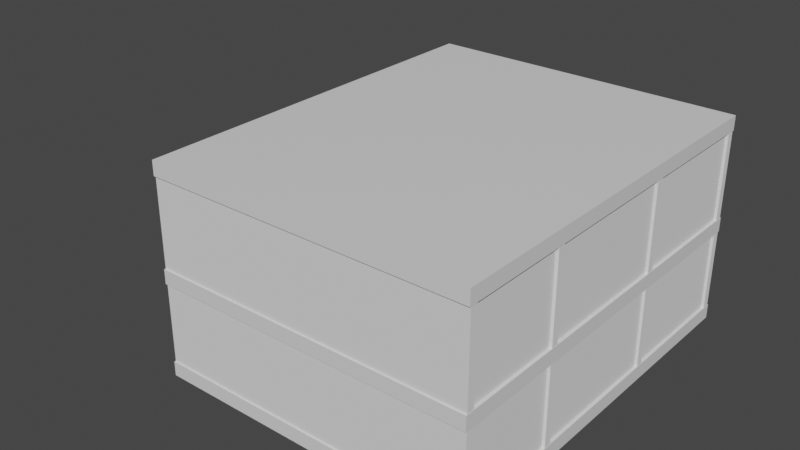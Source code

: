 # Source: TATICAL_HOUSE.blend  (saved by Blender 3.2.14; exported with 4.5.12 LTS)
import bpy
from mathutils import Matrix  # noqa: F401  (used for matrix-valued properties, if any)

bpy.ops.wm.read_factory_settings(use_empty=True)
scene = bpy.context.scene
scene.name = 'Scene'

# ---- collections
col_collection = bpy.data.collections.new('Collection'); scene.collection.children.link(col_collection)

# ---- materials (node trees are filled in below, after node groups)
mat_material = bpy.data.materials.new('Material')
mat_material.alpha_threshold = 0.0
mat_material.use_transparent_shadow = False
mat_material.line_color = (0.0, 0.0, 0.0, 1.0)

# ---- material node trees
mat_material.use_nodes = True; mat_material.node_tree.nodes.clear()
_N = mat_material.node_tree.nodes; _L = mat_material.node_tree.links
n0 = _N.new('ShaderNodeOutputMaterial'); n0.name = 'Material Output'; n0.location = (300, 300)
n1 = _N.new('ShaderNodeBsdfPrincipled'); n1.name = 'Principled BSDF'; n1.location = (10, 300)
n1.distribution = 'GGX'
n1.subsurface_method = 'RANDOM_WALK_SKIN'
n1.inputs[2].default_value = 0.4
n1.inputs[3].default_value = 1.45
n1.inputs[27].default_value = (0.0, 0.0, 0.0, 1.0)
n1.inputs[28].default_value = 1.0
_L.new(n1.outputs[0], n0.inputs[0])
n0.is_active_output = True

# ---- world
world_world = bpy.data.worlds.new('World'); scene.world = world_world
world_world.use_nodes = True; world_world.node_tree.nodes.clear()
_N = world_world.node_tree.nodes; _L = world_world.node_tree.links
n0 = _N.new('ShaderNodeOutputWorld'); n0.name = 'World Output'; n0.location = (300, 300)
n1 = _N.new('ShaderNodeBackground'); n1.name = 'Background'; n1.location = (10, 300)
n1.inputs[0].default_value = (0.05088, 0.05088, 0.05088, 1.0)
_L.new(n1.outputs[0], n0.inputs[0])
n0.is_active_output = True
world_world.color = (0.05088, 0.05088, 0.05088)
world_world.use_sun_shadow = False
world_world.sun_shadow_jitter_overblur = 0.0

# ---- meshes
me_cube = bpy.data.meshes.new('Cube')
me_cube.from_pydata([(22.1, 27.2, 1.0), (22.1, 27.2, -1.0), (22.1, -27.2, 1.0), (22.1, -27.2, -1.0), (-22.1, 27.2, 1.0), (-22.1, 27.2, -1.0), (-22.1, -27.2, 1.0), (-22.1, -27.2, -1.0), (0.0, 27.2, -1.0), (0.0, -27.2, 1.0), (0.0, -27.2, -1.0), (0.0, 27.2, 1.0), (-22.1, 0.0, -1.0), (22.1, 0.0, 1.0), (-22.1, 0.0, 1.0), (22.1, 0.0, -1.0), (0.0, 0.0, -1.0), (0.0, 0.0, 1.0)], [], [(17, 14, 6, 9), (10, 9, 6, 7), (12, 14, 4, 5), (16, 15, 3, 10), (15, 13, 2, 3), (8, 11, 0, 1), (5, 4, 11, 8), (12, 16, 10, 7), (3, 2, 9, 10), (13, 17, 9, 2), (0, 11, 17, 13), (5, 8, 16, 12), (1, 0, 13, 15), (8, 1, 15, 16), (7, 6, 14, 12), (11, 4, 14, 17)])
_uv = me_cube.uv_layers.new(name='UVMap')
_uv.uv.foreach_set('vector', [0.75, 0.625, 0.875, 0.625, 0.875, 0.75, 0.75, 0.75, 0.375, 0.875, 0.625, 0.875, 0.625, 1.0, 0.375, 1.0, 0.375, 0.125, 0.625, 0.125, 0.625, 0.25, 0.375, 0.25, 0.25, 0.625, 0.375, 0.625, 0.375, 0.75, 0.25, 0.75, 0.375, 0.625, 0.625, 0.625, 0.625, 0.75, 0.375, 0.75, 0.375, 0.375, 0.625, 0.375, 0.625, 0.5, 0.375, 0.5, 0.375, 0.25, 0.625, 0.25, 0.625, 0.375, 0.375, 0.375, 0.125, 0.625, 0.25, 0.625, 0.25, 0.75, 0.125, 0.75, 0.375, 0.75, 0.625, 0.75, 0.625, 0.875, 0.375, 0.875, 0.625, 0.625, 0.75, 0.625, 0.75, 0.75, 0.625, 0.75, 0.625, 0.5, 0.75, 0.5, 0.75, 0.625, 0.625, 0.625, 0.125, 0.5, 0.25, 0.5, 0.25, 0.625, 0.125, 0.625, 0.375, 0.5, 0.625, 0.5, 0.625, 0.625, 0.375, 0.625, 0.25, 0.5, 0.375, 0.5, 0.375, 0.625, 0.25, 0.625, 0.375, 0.0, 0.625, 0.0, 0.625, 0.125, 0.375, 0.125, 0.75, 0.5, 0.875, 0.5, 0.875, 0.625, 0.75, 0.625])
me_cube.materials.append(mat_material)
me_cube.use_mirror_vertex_groups = False
me_cube.update()
me_cube_009 = bpy.data.meshes.new('Cube.009')
me_cube_009.from_pydata([(-0.6, 14.97, -8.904), (-0.3369, 14.97, 10.18), (-0.6, 20.52, -8.904), (-0.3369, 20.52, 10.18), (0.6, 14.97, -8.904), (0.8631, 14.97, 10.18), (0.6, 20.52, -8.904), (0.8631, 20.52, 10.18)], [], [(0, 1, 3, 2), (2, 3, 7, 6), (6, 7, 5, 4), (4, 5, 1, 0), (2, 6, 4, 0), (7, 3, 1, 5)])
_uv = me_cube_009.uv_layers.new(name='UVMap')
_uv.uv.foreach_set('vector', [0.375, 0.0, 0.625, 0.0, 0.625, 0.25, 0.375, 0.25, 0.375, 0.25, 0.625, 0.25, 0.625, 0.5, 0.375, 0.5, 0.375, 0.5, 0.625, 0.5, 0.625, 0.75, 0.375, 0.75, 0.375, 0.75, 0.625, 0.75, 0.625, 1.0, 0.375, 1.0, 0.125, 0.5, 0.375, 0.5, 0.375, 0.75, 0.125, 0.75, 0.625, 0.5, 0.875, 0.5, 0.875, 0.75, 0.625, 0.75])
me_cube_009.update()
me_cube_020 = bpy.data.meshes.new('Cube.020')
me_cube_020.from_pydata([(-26.5, -0.5, -5.079), (-26.5, -0.5, 7.821), (-26.5, 0.5, -5.079), (-26.5, 0.5, 7.821), (26.5, -0.5, -5.079), (26.5, -0.5, 7.821), (26.5, 0.5, -5.079), (26.5, 0.5, 7.821), (-20.16, 0.5, 4.896), (-15.29, 0.5, 4.896), (-20.16, 0.5, -4.991), (-15.29, 0.5, -4.991), (-20.16, -0.5, -4.991), (-20.16, -0.5, 4.896), (-15.29, -0.5, 4.896), (-15.29, -0.5, -4.991), (27.1, -0.775, -5.079), (27.1, -0.775, 7.821), (26.1, -0.775, -5.079), (26.1, -0.775, 7.821), (27.1, 43.37, -5.079), (27.1, 43.37, 7.821), (26.1, 43.37, -5.079), (26.1, 43.37, 7.821), (-25.86, -0.775, -5.079), (-25.86, -0.775, 7.821), (-26.86, -0.775, -5.079), (-26.86, -0.775, 7.821), (-25.86, 43.37, -5.079), (-25.86, 43.37, 7.821), (-26.86, 43.37, -5.079), (-26.86, 43.37, 7.821), (-26.5, 42.03, -5.079), (-26.5, 42.03, 7.821), (-26.5, 43.03, -5.079), (-26.5, 43.03, 7.821), (26.5, 42.03, -5.079), (26.5, 42.03, 7.821), (26.5, 43.03, -5.079), (26.5, 43.03, 7.821), (-7.965, -0.775, -5.079), (-7.965, -0.775, 7.821), (-8.965, -0.775, -5.079), (-8.965, -0.775, 7.821), (-7.965, 43.37, -5.079), (-7.965, 43.37, 7.821), (-8.965, 43.37, -5.079), (-8.965, 43.37, 7.821), (-8.965, 24.64, 4.896), (-8.965, 19.77, 4.896), (-8.965, 19.77, -4.991), (-8.965, 24.64, -4.991), (-7.965, 19.77, 4.896), (-7.965, 24.64, 4.896), (-7.965, 19.77, -4.991), (-7.965, 24.64, -4.991), (12.41, -0.775, -5.079), (12.41, -0.775, 7.821), (11.41, -0.775, -5.079), (11.41, -0.775, 7.821), (12.41, 43.37, -5.079), (12.41, 43.37, 7.821), (11.41, 43.37, -5.079), (11.41, 43.37, 7.821), (11.41, 7.476, 4.896), (11.41, 2.609, 4.896), (11.41, 2.609, -4.991), (11.41, 7.476, -4.991), (12.41, 2.609, -4.991), (12.41, 2.609, 4.896), (12.41, 7.476, 4.896), (12.41, 7.476, -4.991), (11.41, 32.71, 4.896), (11.41, 37.58, 4.896), (11.41, 32.71, -4.991), (11.41, 37.58, -4.991), (12.41, 32.71, 4.896), (12.41, 37.58, 4.896), (12.41, 32.71, -4.991), (12.41, 37.58, -4.991), (-26.5, 27.58, -5.079), (-26.5, 27.58, 7.821), (-26.5, 28.58, -5.079), (-26.5, 28.58, 7.821), (26.5, 27.58, -5.079), (26.5, 27.58, 7.821), (26.5, 28.58, -5.079), (26.5, 28.58, 7.821), (-25.15, 28.58, 4.896), (-20.28, 28.58, 4.896), (-25.15, 28.58, -4.991), (-20.28, 28.58, -4.991), (-25.15, 27.58, -4.991), (-25.15, 27.58, 4.896), (-20.28, 27.58, 4.896), (-20.28, 27.58, -4.991), (19.52, 28.58, -4.991), (24.39, 28.58, -4.991), (19.52, 28.58, 4.896), (24.39, 28.58, 4.896), (19.52, 27.58, 4.896), (24.39, 27.58, 4.896), (19.52, 27.58, -4.991), (24.39, 27.58, -4.991)], [], [(0, 1, 3, 2), (3, 7, 6, 2, 10, 11, 9, 8), (2, 3, 8, 10), (6, 7, 5, 4), (1, 0, 12, 13), (12, 0, 4, 5, 1, 13, 14, 15), (2, 6, 4, 0), (7, 3, 1, 5), (10, 8, 13, 12), (14, 9, 11, 15), (15, 11, 10, 12), (8, 9, 14, 13), (16, 17, 19, 18), (18, 19, 23, 22), (22, 23, 21, 20), (20, 21, 17, 16), (18, 22, 20, 16), (23, 19, 17, 21), (24, 25, 27, 26), (26, 27, 31, 30), (30, 31, 29, 28), (28, 29, 25, 24), (26, 30, 28, 24), (31, 27, 25, 29), (32, 33, 35, 34), (34, 35, 39, 38), (38, 39, 37, 36), (36, 37, 33, 32), (34, 38, 36, 32), (39, 35, 33, 37), (40, 41, 43, 42), (48, 47, 46, 51), (46, 42, 43, 47, 48, 49, 50, 51), (46, 47, 45, 44), (53, 45, 41, 40, 44, 55, 54, 52), (55, 44, 45, 53), (42, 46, 44, 40), (47, 43, 41, 45), (53, 48, 51, 55), (50, 49, 52, 54), (55, 51, 50, 54), (49, 48, 53, 52), (56, 57, 59, 58), (64, 65, 59, 63, 73, 72, 74, 75, 62, 58, 66, 67), (73, 63, 62, 75), (58, 59, 65, 66), (62, 63, 61, 60), (57, 56, 68, 69), (71, 68, 56, 60, 79, 78, 76, 77, 61, 57, 69, 70), (79, 60, 61, 77), (58, 62, 60, 56), (63, 59, 57, 61), (70, 64, 67, 71), (68, 66, 65, 69), (71, 67, 66, 68), (65, 64, 70, 69), (77, 73, 75, 79), (74, 72, 76, 78), (79, 75, 74, 78), (72, 73, 77, 76), (80, 81, 83, 82), (97, 86, 82, 90, 91, 89, 88, 83, 87, 99, 98, 96), (99, 87, 86, 97), (82, 83, 88, 90), (86, 87, 85, 84), (81, 80, 92, 93), (95, 92, 80, 84, 103, 102, 100, 101, 85, 81, 93, 94), (84, 85, 101, 103), (82, 86, 84, 80), (87, 83, 81, 85), (92, 90, 88, 93), (94, 89, 91, 95), (95, 91, 90, 92), (88, 89, 94, 93), (102, 96, 98, 100), (101, 99, 97, 103), (103, 97, 96, 102), (98, 99, 101, 100)])
_uv = me_cube_020.uv_layers.new(name='UVMap')
_uv.uv.foreach_set('vector', [0.375, 0.0, 0.625, 0.0, 0.625, 0.25, 0.375, 0.25, 0.625, 0.25, 0.625, 0.5, 0.375, 0.5, 0.375, 0.25, 0.3767, 0.2799, 0.3767, 0.3029, 0.5683, 0.3029, 0.5683, 0.2799, 0.375, 0.25, 0.625, 0.25, 0.5683, 0.2799, 0.3767, 0.2799, 0.375, 0.5, 0.625, 0.5, 0.625, 0.75, 0.375, 0.75, 0.625, 1.0, 0.375, 1.0, 0.3767, 0.9701, 0.5683, 0.9701, 0.3767, 0.9701, 0.375, 1.0, 0.375, 0.75, 0.625, 0.75, 0.625, 1.0, 0.5683, 0.9701, 0.5683, 0.9471, 0.3767, 0.9471, 0.125, 0.5, 0.375, 0.5, 0.375, 0.75, 0.125, 0.75, 0.625, 0.5, 0.875, 0.5, 0.875, 0.75, 0.625, 0.75, 0.375, 0.1616, 0.625, 0.1616, 0.625, 0.03658, 0.375, 0.03658, 0.625, 0.7134, 0.625, 0.5884, 0.375, 0.5884, 0.375, 0.7134, 0.375, 0.7134, 0.375, 0.5884, 0.125, 0.5884, 0.125, 0.7134, 0.875, 0.5884, 0.625, 0.5884, 0.625, 0.7134, 0.875, 0.7134, 0.375, 0.0, 0.625, 0.0, 0.625, 0.25, 0.375, 0.25, 0.375, 0.25, 0.625, 0.25, 0.625, 0.5, 0.375, 0.5, 0.375, 0.5, 0.625, 0.5, 0.625, 0.75, 0.375, 0.75, 0.375, 0.75, 0.625, 0.75, 0.625, 1.0, 0.375, 1.0, 0.125, 0.5, 0.375, 0.5, 0.375, 0.75, 0.125, 0.75, 0.625, 0.5, 0.875, 0.5, 0.875, 0.75, 0.625, 0.75, 0.375, 0.0, 0.625, 0.0, 0.625, 0.25, 0.375, 0.25, 0.375, 0.25, 0.625, 0.25, 0.625, 0.5, 0.375, 0.5, 0.375, 0.5, 0.625, 0.5, 0.625, 0.75, 0.375, 0.75, 0.375, 0.75, 0.625, 0.75, 0.625, 1.0, 0.375, 1.0, 0.125, 0.5, 0.375, 0.5, 0.375, 0.75, 0.125, 0.75, 0.625, 0.5, 0.875, 0.5, 0.875, 0.75, 0.625, 0.75, 0.375, 0.0, 0.625, 0.0, 0.625, 0.25, 0.375, 0.25, 0.375, 0.25, 0.625, 0.25, 0.625, 0.5, 0.375, 0.5, 0.375, 0.5, 0.625, 0.5, 0.625, 0.75, 0.375, 0.75, 0.375, 0.75, 0.625, 0.75, 0.625, 1.0, 0.375, 1.0, 0.125, 0.5, 0.375, 0.5, 0.375, 0.75, 0.125, 0.75, 0.625, 0.5, 0.875, 0.5, 0.875, 0.75, 0.625, 0.75, 0.375, 0.0, 0.625, 0.0, 0.625, 0.25, 0.375, 0.25, 0.5683, 0.3939, 0.625, 0.5, 0.375, 0.5, 0.3767, 0.3939, 0.375, 0.5, 0.375, 0.25, 0.625, 0.25, 0.625, 0.5, 0.5683, 0.3939, 0.5683, 0.3664, 0.3767, 0.3664, 0.3767, 0.3939, 0.375, 0.5, 0.625, 0.5, 0.625, 0.75, 0.375, 0.75, 0.5683, 0.8561, 0.625, 0.75, 0.625, 1.0, 0.375, 1.0, 0.375, 0.75, 0.3767, 0.8561, 0.3767, 0.8836, 0.5683, 0.8836, 0.3767, 0.8561, 0.375, 0.75, 0.625, 0.75, 0.5683, 0.8561, 0.125, 0.5, 0.375, 0.5, 0.375, 0.75, 0.125, 0.75, 0.625, 0.5, 0.875, 0.5, 0.875, 0.75, 0.625, 0.75, 0.625, 0.1887, 0.625, 0.06367, 0.375, 0.06367, 0.375, 0.1887, 0.375, 0.6863, 0.625, 0.6863, 0.625, 0.5613, 0.375, 0.5613, 0.125, 0.5613, 0.125, 0.6863, 0.375, 0.6863, 0.375, 0.5613, 0.625, 0.6863, 0.875, 0.6863, 0.875, 0.5613, 0.625, 0.5613, 0.375, 0.0, 0.625, 0.0, 0.625, 0.25, 0.375, 0.25, 0.5683, 0.2967, 0.5683, 0.2692, 0.625, 0.25, 0.625, 0.5, 0.5683, 0.4672, 0.5683, 0.4396, 0.3767, 0.4396, 0.3767, 0.4672, 0.375, 0.5, 0.375, 0.25, 0.3767, 0.2692, 0.3767, 0.2967, 0.5683, 0.4672, 0.625, 0.5, 0.375, 0.5, 0.3767, 0.4672, 0.375, 0.25, 0.625, 0.25, 0.5683, 0.2692, 0.3767, 0.2692, 0.375, 0.5, 0.625, 0.5, 0.625, 0.75, 0.375, 0.75, 0.625, 1.0, 0.375, 1.0, 0.3767, 0.9808, 0.5683, 0.9808, 0.3767, 0.9533, 0.3767, 0.9808, 0.375, 1.0, 0.375, 0.75, 0.3767, 0.7828, 0.3767, 0.8104, 0.5683, 0.8104, 0.5683, 0.7828, 0.625, 0.75, 0.625, 1.0, 0.5683, 0.9808, 0.5683, 0.9533, 0.3767, 0.7828, 0.375, 0.75, 0.625, 0.75, 0.5683, 0.7828, 0.125, 0.5, 0.375, 0.5, 0.375, 0.75, 0.125, 0.75, 0.625, 0.5, 0.875, 0.5, 0.875, 0.75, 0.625, 0.75, 0.625, 0.182, 0.625, 0.05703, 0.375, 0.05703, 0.375, 0.182, 0.375, 0.568, 0.375, 0.693, 0.625, 0.693, 0.625, 0.568, 0.125, 0.568, 0.125, 0.693, 0.375, 0.693, 0.375, 0.568, 0.625, 0.693, 0.875, 0.693, 0.875, 0.568, 0.625, 0.568, 0.625, 0.182, 0.625, 0.05703, 0.375, 0.05703, 0.375, 0.182, 0.375, 0.693, 0.625, 0.693, 0.625, 0.568, 0.375, 0.568, 0.125, 0.568, 0.125, 0.693, 0.375, 0.693, 0.375, 0.568, 0.625, 0.693, 0.875, 0.693, 0.875, 0.568, 0.625, 0.568, 0.375, 0.0, 0.625, 0.0, 0.625, 0.25, 0.375, 0.25, 0.3767, 0.4901, 0.375, 0.5, 0.375, 0.25, 0.3767, 0.2564, 0.3767, 0.2793, 0.5683, 0.2793, 0.5683, 0.2564, 0.625, 0.25, 0.625, 0.5, 0.5683, 0.4901, 0.5683, 0.4671, 0.3767, 0.4671, 0.5683, 0.4901, 0.625, 0.5, 0.375, 0.5, 0.3767, 0.4901, 0.375, 0.25, 0.625, 0.25, 0.5683, 0.2564, 0.3767, 0.2564, 0.375, 0.5, 0.625, 0.5, 0.625, 0.75, 0.375, 0.75, 0.625, 1.0, 0.375, 1.0, 0.3767, 0.9936, 0.5683, 0.9936, 0.3767, 0.9707, 0.3767, 0.9936, 0.375, 1.0, 0.375, 0.75, 0.3767, 0.7599, 0.3767, 0.7829, 0.5683, 0.7829, 0.5683, 0.7599, 0.625, 0.75, 0.625, 1.0, 0.5683, 0.9936, 0.5683, 0.9707, 0.375, 0.75, 0.625, 0.75, 0.5683, 0.7599, 0.3767, 0.7599, 0.125, 0.5, 0.375, 0.5, 0.375, 0.75, 0.125, 0.75, 0.625, 0.5, 0.875, 0.5, 0.875, 0.75, 0.625, 0.75, 0.375, 0.06703, 0.375, 0.192, 0.625, 0.192, 0.625, 0.06703, 0.625, 0.683, 0.625, 0.558, 0.375, 0.558, 0.375, 0.683, 0.375, 0.683, 0.375, 0.558, 0.125, 0.558, 0.125, 0.683, 0.875, 0.558, 0.625, 0.558, 0.625, 0.683, 0.875, 0.683, 0.375, 0.06703, 0.375, 0.192, 0.625, 0.192, 0.625, 0.06703, 0.625, 0.683, 0.625, 0.558, 0.375, 0.558, 0.375, 0.683, 0.375, 0.683, 0.375, 0.558, 0.125, 0.558, 0.125, 0.683, 0.875, 0.558, 0.625, 0.558, 0.625, 0.683, 0.875, 0.683])
me_cube_020.update()
me_cube_024 = bpy.data.meshes.new('Cube.024')
me_cube_024.from_pydata([(-2.434, -1.0, 1.009), (-2.434, -1.0, 10.9), (-2.434, 1.0, 1.009), (-2.434, 1.0, 10.9), (2.434, -1.0, 1.009), (2.434, -1.0, 10.9), (2.434, 1.0, 1.009), (2.434, 1.0, 10.9)], [], [(0, 1, 3, 2), (2, 3, 7, 6), (6, 7, 5, 4), (4, 5, 1, 0), (2, 6, 4, 0), (7, 3, 1, 5)])
_uv = me_cube_024.uv_layers.new(name='UVMap')
_uv.uv.foreach_set('vector', [0.375, 0.0, 0.625, 0.0, 0.625, 0.25, 0.375, 0.25, 0.375, 0.25, 0.625, 0.25, 0.625, 0.5, 0.375, 0.5, 0.375, 0.5, 0.625, 0.5, 0.625, 0.75, 0.375, 0.75, 0.375, 0.75, 0.625, 0.75, 0.625, 1.0, 0.375, 1.0, 0.125, 0.5, 0.375, 0.5, 0.375, 0.75, 0.125, 0.75, 0.625, 0.5, 0.875, 0.5, 0.875, 0.75, 0.625, 0.75])
me_cube_024.update()
me_cube_025 = bpy.data.meshes.new('Cube.025')
me_cube_025.from_pydata([(22.1, 27.2, 1.0), (22.1, 27.2, -1.0), (22.1, -27.2, 1.0), (22.1, -27.2, -1.0), (-22.1, 27.2, 1.0), (-22.1, 27.2, -1.0), (-22.1, -27.2, 1.0), (-22.1, -27.2, -1.0), (0.0, 27.2, -1.0), (0.0, -27.2, 1.0), (0.0, -27.2, -1.0), (0.0, 27.2, 1.0), (-22.1, 0.0, -1.0), (22.1, 0.0, 1.0), (-22.1, 0.0, 1.0), (22.1, 0.0, -1.0), (0.0, 0.0, -1.0), (0.0, 0.0, 1.0), (14.97, 25.99, 1.0), (20.52, 25.99, 1.0), (14.97, 8.184, 1.0), (20.52, 8.184, 1.0), (14.97, 25.99, -1.0), (20.52, 8.184, -1.0), (20.52, 25.99, -1.0), (14.97, 8.184, -1.0)], [], [(17, 14, 6, 9), (10, 9, 6, 7), (12, 14, 4, 5), (16, 15, 3, 10), (15, 13, 2, 3), (8, 11, 0, 1), (5, 4, 11, 8), (12, 16, 10, 7), (3, 2, 9, 10), (13, 17, 9, 2), (19, 0, 11, 17, 13, 21, 20, 18), (13, 0, 19, 21), (5, 8, 16, 12), (1, 0, 13, 15), (23, 15, 16, 8, 1, 24, 22, 25), (1, 15, 23, 24), (7, 6, 14, 12), (11, 4, 14, 17), (21, 19, 24, 23), (22, 18, 20, 25), (24, 19, 18, 22), (20, 21, 23, 25)])
_uv = me_cube_025.uv_layers.new(name='UVMap')
_uv.uv.foreach_set('vector', [0.75, 0.625, 0.875, 0.625, 0.875, 0.75, 0.75, 0.75, 0.375, 0.875, 0.625, 0.875, 0.625, 1.0, 0.375, 1.0, 0.375, 0.125, 0.625, 0.125, 0.625, 0.25, 0.375, 0.25, 0.25, 0.625, 0.375, 0.625, 0.375, 0.75, 0.25, 0.75, 0.375, 0.625, 0.625, 0.625, 0.625, 0.75, 0.375, 0.75, 0.375, 0.375, 0.625, 0.375, 0.625, 0.5, 0.375, 0.5, 0.375, 0.25, 0.625, 0.25, 0.625, 0.375, 0.375, 0.375, 0.125, 0.625, 0.25, 0.625, 0.25, 0.75, 0.125, 0.75, 0.375, 0.75, 0.625, 0.75, 0.625, 0.875, 0.375, 0.875, 0.625, 0.625, 0.75, 0.625, 0.75, 0.75, 0.625, 0.75, 0.6339, 0.5055, 0.625, 0.5, 0.75, 0.5, 0.75, 0.625, 0.625, 0.625, 0.6339, 0.5874, 0.6653, 0.5874, 0.6653, 0.5055, 0.625, 0.625, 0.625, 0.5, 0.6339, 0.5055, 0.6339, 0.5874, 0.125, 0.5, 0.25, 0.5, 0.25, 0.625, 0.125, 0.625, 0.375, 0.5, 0.625, 0.5, 0.625, 0.625, 0.375, 0.625, 0.3661, 0.5874, 0.375, 0.625, 0.25, 0.625, 0.25, 0.5, 0.375, 0.5, 0.3661, 0.5055, 0.3347, 0.5055, 0.3347, 0.5874, 0.375, 0.5, 0.375, 0.625, 0.3661, 0.5874, 0.3661, 0.5055, 0.375, 0.0, 0.625, 0.0, 0.625, 0.125, 0.375, 0.125, 0.75, 0.5, 0.875, 0.5, 0.875, 0.625, 0.75, 0.625, 0.375, 0.2731, 0.375, 0.2731, 0.375, 0.4799, 0.375, 0.4799, 0.375, 0.7701, 0.375, 0.9769, 0.375, 0.9769, 0.375, 0.7701, 0.125, 0.5, 0.125, 0.5, 0.125, 0.75, 0.125, 0.75, 0.625, 0.75, 0.625, 0.5, 0.625, 0.5, 0.625, 0.75])
me_cube_025.materials.append(mat_material)
me_cube_025.use_mirror_vertex_groups = False
me_cube_025.update()
me_cube_027 = bpy.data.meshes.new('Cube.027')
me_cube_027.from_pydata([(-26.5, -0.5, -5.079), (-26.5, -0.5, 7.821), (-26.5, 0.5, -5.079), (-26.5, 0.5, 7.821), (26.5, -0.5, -5.079), (26.5, -0.5, 7.821), (26.5, 0.5, -5.079), (26.5, 0.5, 7.821), (-20.16, 0.5, 4.896), (-15.29, 0.5, 4.896), (-20.16, 0.5, -4.991), (-15.29, 0.5, -4.991), (-20.16, -0.5, -4.991), (-20.16, -0.5, 4.896), (-15.29, -0.5, 4.896), (-15.29, -0.5, -4.991), (27.1, -0.775, -5.079), (27.1, -0.775, 7.821), (26.1, -0.775, -5.079), (26.1, -0.775, 7.821), (27.1, 43.37, -5.079), (27.1, 43.37, 7.821), (26.1, 43.37, -5.079), (26.1, 43.37, 7.821), (-25.86, -0.775, -5.079), (-25.86, -0.775, 7.821), (-26.86, -0.775, -5.079), (-26.86, -0.775, 7.821), (-25.86, 43.37, -5.079), (-25.86, 43.37, 7.821), (-26.86, 43.37, -5.079), (-26.86, 43.37, 7.821), (-26.5, 42.03, -5.079), (-26.5, 42.03, 7.821), (-26.5, 43.03, -5.079), (-26.5, 43.03, 7.821), (26.5, 42.03, -5.079), (26.5, 42.03, 7.821), (26.5, 43.03, -5.079), (26.5, 43.03, 7.821), (-7.965, -0.775, -5.079), (-7.965, -0.775, 7.821), (-8.965, -0.775, -5.079), (-8.965, -0.775, 7.821), (-7.965, 43.37, -5.079), (-7.965, 43.37, 7.821), (-8.965, 43.37, -5.079), (-8.965, 43.37, 7.821), (-8.965, 24.64, 4.896), (-8.965, 19.77, 4.896), (-8.965, 19.77, -4.991), (-8.965, 24.64, -4.991), (-7.965, 19.77, 4.896), (-7.965, 24.64, 4.896), (-7.965, 19.77, -4.991), (-7.965, 24.64, -4.991), (12.41, -0.775, -5.079), (12.41, -0.775, 7.821), (11.41, -0.775, -5.079), (11.41, -0.775, 7.821), (12.41, 43.37, -5.079), (12.41, 43.37, 7.821), (11.41, 43.37, -5.079), (11.41, 43.37, 7.821), (11.41, 7.476, 4.896), (11.41, 2.609, 4.896), (11.41, 2.609, -4.991), (11.41, 7.476, -4.991), (12.41, 2.609, -4.991), (12.41, 2.609, 4.896), (12.41, 7.476, 4.896), (12.41, 7.476, -4.991), (11.41, 32.71, 4.896), (11.41, 37.58, 4.896), (11.41, 32.71, -4.991), (11.41, 37.58, -4.991), (12.41, 32.71, 4.896), (12.41, 37.58, 4.896), (12.41, 32.71, -4.991), (12.41, 37.58, -4.991), (-26.5, 27.58, -5.079), (-26.5, 27.58, 7.821), (-26.5, 28.58, -5.079), (-26.5, 28.58, 7.821), (26.5, 27.58, -5.079), (26.5, 27.58, 7.821), (26.5, 28.58, -5.079), (26.5, 28.58, 7.821), (-25.15, 28.58, 4.896), (-20.28, 28.58, 4.896), (-25.15, 28.58, -4.991), (-20.28, 28.58, -4.991), (-25.15, 27.58, -4.991), (-25.15, 27.58, 4.896), (-20.28, 27.58, 4.896), (-20.28, 27.58, -4.991), (19.52, 28.58, -4.991), (24.39, 28.58, -4.991), (19.52, 28.58, 4.896), (24.39, 28.58, 4.896), (19.52, 27.58, 4.896), (24.39, 27.58, 4.896), (19.52, 27.58, -4.991), (24.39, 27.58, -4.991)], [], [(0, 1, 3, 2), (3, 7, 6, 2, 10, 11, 9, 8), (2, 3, 8, 10), (6, 7, 5, 4), (1, 0, 12, 13), (12, 0, 4, 5, 1, 13, 14, 15), (2, 6, 4, 0), (7, 3, 1, 5), (13, 12, 15, 14), (9, 8, 10, 11), (15, 11, 10, 12), (8, 9, 14, 13), (16, 17, 19, 18), (18, 19, 23, 22), (22, 23, 21, 20), (20, 21, 17, 16), (18, 22, 20, 16), (23, 19, 17, 21), (24, 25, 27, 26), (26, 27, 31, 30), (30, 31, 29, 28), (28, 29, 25, 24), (26, 30, 28, 24), (31, 27, 25, 29), (32, 33, 35, 34), (34, 35, 39, 38), (38, 39, 37, 36), (36, 37, 33, 32), (34, 38, 36, 32), (39, 35, 33, 37), (40, 41, 43, 42), (48, 47, 46, 51), (46, 42, 43, 47, 48, 49, 50, 51), (46, 47, 45, 44), (53, 45, 41, 40, 44, 55, 54, 52), (55, 44, 45, 53), (42, 46, 44, 40), (47, 43, 41, 45), (53, 48, 51, 55), (50, 49, 52, 54), (55, 51, 50, 54), (49, 48, 53, 52), (56, 57, 59, 58), (64, 65, 59, 63, 73, 72, 74, 75, 62, 58, 66, 67), (73, 63, 62, 75), (58, 59, 65, 66), (62, 63, 61, 60), (57, 56, 68, 69), (71, 68, 56, 60, 79, 78, 76, 77, 61, 57, 69, 70), (79, 60, 61, 77), (58, 62, 60, 56), (63, 59, 57, 61), (70, 64, 67, 71), (68, 66, 65, 69), (71, 67, 66, 68), (65, 64, 70, 69), (77, 73, 75, 79), (74, 72, 76, 78), (79, 75, 74, 78), (72, 73, 77, 76), (80, 81, 83, 82), (97, 86, 82, 90, 91, 89, 88, 83, 87, 99, 98, 96), (99, 87, 86, 97), (82, 83, 88, 90), (86, 87, 85, 84), (81, 80, 92, 93), (95, 92, 80, 84, 103, 102, 100, 101, 85, 81, 93, 94), (84, 85, 101, 103), (82, 86, 84, 80), (87, 83, 81, 85), (92, 90, 88, 93), (94, 89, 91, 95), (95, 91, 90, 92), (88, 89, 94, 93), (102, 96, 98, 100), (101, 99, 97, 103), (103, 97, 96, 102), (98, 99, 101, 100)])
_uv = me_cube_027.uv_layers.new(name='UVMap')
_uv.uv.foreach_set('vector', [0.375, 0.0, 0.625, 0.0, 0.625, 0.25, 0.375, 0.25, 0.625, 0.25, 0.625, 0.5, 0.375, 0.5, 0.375, 0.25, 0.3767, 0.2799, 0.3767, 0.3029, 0.5683, 0.3029, 0.5683, 0.2799, 0.375, 0.25, 0.625, 0.25, 0.5683, 0.2799, 0.3767, 0.2799, 0.375, 0.5, 0.625, 0.5, 0.625, 0.75, 0.375, 0.75, 0.625, 1.0, 0.375, 1.0, 0.3767, 0.9701, 0.5683, 0.9701, 0.3767, 0.9701, 0.375, 1.0, 0.375, 0.75, 0.625, 0.75, 0.625, 1.0, 0.5683, 0.9701, 0.5683, 0.9471, 0.3767, 0.9471, 0.125, 0.5, 0.375, 0.5, 0.375, 0.75, 0.125, 0.75, 0.625, 0.5, 0.875, 0.5, 0.875, 0.75, 0.625, 0.75, 0.5683, 0.9701, 0.3767, 0.9701, 0.3767, 0.9471, 0.5683, 0.9471, 0.5683, 0.3029, 0.5683, 0.2799, 0.3767, 0.2799, 0.3767, 0.3029, 0.375, 0.7134, 0.375, 0.5884, 0.125, 0.5884, 0.125, 0.7134, 0.875, 0.5884, 0.625, 0.5884, 0.625, 0.7134, 0.875, 0.7134, 0.375, 0.0, 0.625, 0.0, 0.625, 0.25, 0.375, 0.25, 0.375, 0.25, 0.625, 0.25, 0.625, 0.5, 0.375, 0.5, 0.375, 0.5, 0.625, 0.5, 0.625, 0.75, 0.375, 0.75, 0.375, 0.75, 0.625, 0.75, 0.625, 1.0, 0.375, 1.0, 0.125, 0.5, 0.375, 0.5, 0.375, 0.75, 0.125, 0.75, 0.625, 0.5, 0.875, 0.5, 0.875, 0.75, 0.625, 0.75, 0.375, 0.0, 0.625, 0.0, 0.625, 0.25, 0.375, 0.25, 0.375, 0.25, 0.625, 0.25, 0.625, 0.5, 0.375, 0.5, 0.375, 0.5, 0.625, 0.5, 0.625, 0.75, 0.375, 0.75, 0.375, 0.75, 0.625, 0.75, 0.625, 1.0, 0.375, 1.0, 0.125, 0.5, 0.375, 0.5, 0.375, 0.75, 0.125, 0.75, 0.625, 0.5, 0.875, 0.5, 0.875, 0.75, 0.625, 0.75, 0.375, 0.0, 0.625, 0.0, 0.625, 0.25, 0.375, 0.25, 0.375, 0.25, 0.625, 0.25, 0.625, 0.5, 0.375, 0.5, 0.375, 0.5, 0.625, 0.5, 0.625, 0.75, 0.375, 0.75, 0.375, 0.75, 0.625, 0.75, 0.625, 1.0, 0.375, 1.0, 0.125, 0.5, 0.375, 0.5, 0.375, 0.75, 0.125, 0.75, 0.625, 0.5, 0.875, 0.5, 0.875, 0.75, 0.625, 0.75, 0.375, 0.0, 0.625, 0.0, 0.625, 0.25, 0.375, 0.25, 0.5683, 0.3939, 0.625, 0.5, 0.375, 0.5, 0.3767, 0.3939, 0.375, 0.5, 0.375, 0.25, 0.625, 0.25, 0.625, 0.5, 0.5683, 0.3939, 0.5683, 0.3664, 0.3767, 0.3664, 0.3767, 0.3939, 0.375, 0.5, 0.625, 0.5, 0.625, 0.75, 0.375, 0.75, 0.5683, 0.8561, 0.625, 0.75, 0.625, 1.0, 0.375, 1.0, 0.375, 0.75, 0.3767, 0.8561, 0.3767, 0.8836, 0.5683, 0.8836, 0.3767, 0.8561, 0.375, 0.75, 0.625, 0.75, 0.5683, 0.8561, 0.125, 0.5, 0.375, 0.5, 0.375, 0.75, 0.125, 0.75, 0.625, 0.5, 0.875, 0.5, 0.875, 0.75, 0.625, 0.75, 0.625, 0.1887, 0.625, 0.06367, 0.375, 0.06367, 0.375, 0.1887, 0.375, 0.6863, 0.625, 0.6863, 0.625, 0.5613, 0.375, 0.5613, 0.125, 0.5613, 0.125, 0.6863, 0.375, 0.6863, 0.375, 0.5613, 0.625, 0.6863, 0.875, 0.6863, 0.875, 0.5613, 0.625, 0.5613, 0.375, 0.0, 0.625, 0.0, 0.625, 0.25, 0.375, 0.25, 0.5683, 0.2967, 0.5683, 0.2692, 0.625, 0.25, 0.625, 0.5, 0.5683, 0.4672, 0.5683, 0.4396, 0.3767, 0.4396, 0.3767, 0.4672, 0.375, 0.5, 0.375, 0.25, 0.3767, 0.2692, 0.3767, 0.2967, 0.5683, 0.4672, 0.625, 0.5, 0.375, 0.5, 0.3767, 0.4672, 0.375, 0.25, 0.625, 0.25, 0.5683, 0.2692, 0.3767, 0.2692, 0.375, 0.5, 0.625, 0.5, 0.625, 0.75, 0.375, 0.75, 0.625, 1.0, 0.375, 1.0, 0.3767, 0.9808, 0.5683, 0.9808, 0.3767, 0.9533, 0.3767, 0.9808, 0.375, 1.0, 0.375, 0.75, 0.3767, 0.7828, 0.3767, 0.8104, 0.5683, 0.8104, 0.5683, 0.7828, 0.625, 0.75, 0.625, 1.0, 0.5683, 0.9808, 0.5683, 0.9533, 0.3767, 0.7828, 0.375, 0.75, 0.625, 0.75, 0.5683, 0.7828, 0.125, 0.5, 0.375, 0.5, 0.375, 0.75, 0.125, 0.75, 0.625, 0.5, 0.875, 0.5, 0.875, 0.75, 0.625, 0.75, 0.625, 0.182, 0.625, 0.05703, 0.375, 0.05703, 0.375, 0.182, 0.375, 0.568, 0.375, 0.693, 0.625, 0.693, 0.625, 0.568, 0.125, 0.568, 0.125, 0.693, 0.375, 0.693, 0.375, 0.568, 0.625, 0.693, 0.875, 0.693, 0.875, 0.568, 0.625, 0.568, 0.625, 0.182, 0.625, 0.05703, 0.375, 0.05703, 0.375, 0.182, 0.375, 0.693, 0.625, 0.693, 0.625, 0.568, 0.375, 0.568, 0.125, 0.568, 0.125, 0.693, 0.375, 0.693, 0.375, 0.568, 0.625, 0.693, 0.875, 0.693, 0.875, 0.568, 0.625, 0.568, 0.375, 0.0, 0.625, 0.0, 0.625, 0.25, 0.375, 0.25, 0.3767, 0.4901, 0.375, 0.5, 0.375, 0.25, 0.3767, 0.2564, 0.3767, 0.2793, 0.5683, 0.2793, 0.5683, 0.2564, 0.625, 0.25, 0.625, 0.5, 0.5683, 0.4901, 0.5683, 0.4671, 0.3767, 0.4671, 0.5683, 0.4901, 0.625, 0.5, 0.375, 0.5, 0.3767, 0.4901, 0.375, 0.25, 0.625, 0.25, 0.5683, 0.2564, 0.3767, 0.2564, 0.375, 0.5, 0.625, 0.5, 0.625, 0.75, 0.375, 0.75, 0.625, 1.0, 0.375, 1.0, 0.3767, 0.9936, 0.5683, 0.9936, 0.3767, 0.9707, 0.3767, 0.9936, 0.375, 1.0, 0.375, 0.75, 0.3767, 0.7599, 0.3767, 0.7829, 0.5683, 0.7829, 0.5683, 0.7599, 0.625, 0.75, 0.625, 1.0, 0.5683, 0.9936, 0.5683, 0.9707, 0.375, 0.75, 0.625, 0.75, 0.5683, 0.7599, 0.3767, 0.7599, 0.125, 0.5, 0.375, 0.5, 0.375, 0.75, 0.125, 0.75, 0.625, 0.5, 0.875, 0.5, 0.875, 0.75, 0.625, 0.75, 0.375, 0.06703, 0.375, 0.192, 0.625, 0.192, 0.625, 0.06703, 0.625, 0.683, 0.625, 0.558, 0.375, 0.558, 0.375, 0.683, 0.375, 0.683, 0.375, 0.558, 0.125, 0.558, 0.125, 0.683, 0.875, 0.558, 0.625, 0.558, 0.625, 0.683, 0.875, 0.683, 0.375, 0.06703, 0.375, 0.192, 0.625, 0.192, 0.625, 0.06703, 0.625, 0.683, 0.625, 0.558, 0.375, 0.558, 0.375, 0.683, 0.375, 0.683, 0.375, 0.558, 0.125, 0.558, 0.125, 0.683, 0.875, 0.558, 0.625, 0.558, 0.625, 0.683, 0.875, 0.683])
me_cube_027.update()
me_cube_028 = bpy.data.meshes.new('Cube.028')
me_cube_028.from_pydata([(22.1, 27.2, 1.0), (22.1, 27.2, -1.0), (22.1, -27.2, 1.0), (22.1, -27.2, -1.0), (-22.1, 27.2, 1.0), (-22.1, 27.2, -1.0), (-22.1, -27.2, 1.0), (-22.1, -27.2, -1.0), (0.0, 27.2, -1.0), (0.0, -27.2, 1.0), (0.0, -27.2, -1.0), (0.0, 27.2, 1.0), (-22.1, 0.0, -1.0), (22.1, 0.0, 1.0), (-22.1, 0.0, 1.0), (22.1, 0.0, -1.0), (0.0, 0.0, -1.0), (0.0, 0.0, 1.0)], [], [(17, 14, 6, 9), (10, 9, 6, 7), (12, 14, 4, 5), (16, 15, 3, 10), (15, 13, 2, 3), (8, 11, 0, 1), (5, 4, 11, 8), (12, 16, 10, 7), (3, 2, 9, 10), (13, 17, 9, 2), (0, 11, 17, 13), (5, 8, 16, 12), (1, 0, 13, 15), (8, 1, 15, 16), (7, 6, 14, 12), (11, 4, 14, 17)])
_uv = me_cube_028.uv_layers.new(name='UVMap')
_uv.uv.foreach_set('vector', [0.75, 0.625, 0.875, 0.625, 0.875, 0.75, 0.75, 0.75, 0.375, 0.875, 0.625, 0.875, 0.625, 1.0, 0.375, 1.0, 0.375, 0.125, 0.625, 0.125, 0.625, 0.25, 0.375, 0.25, 0.25, 0.625, 0.375, 0.625, 0.375, 0.75, 0.25, 0.75, 0.375, 0.625, 0.625, 0.625, 0.625, 0.75, 0.375, 0.75, 0.375, 0.375, 0.625, 0.375, 0.625, 0.5, 0.375, 0.5, 0.375, 0.25, 0.625, 0.25, 0.625, 0.375, 0.375, 0.375, 0.125, 0.625, 0.25, 0.625, 0.25, 0.75, 0.125, 0.75, 0.375, 0.75, 0.625, 0.75, 0.625, 0.875, 0.375, 0.875, 0.625, 0.625, 0.75, 0.625, 0.75, 0.75, 0.625, 0.75, 0.625, 0.5, 0.75, 0.5, 0.75, 0.625, 0.625, 0.625, 0.125, 0.5, 0.25, 0.5, 0.25, 0.625, 0.125, 0.625, 0.375, 0.5, 0.625, 0.5, 0.625, 0.625, 0.375, 0.625, 0.25, 0.5, 0.375, 0.5, 0.375, 0.625, 0.25, 0.625, 0.375, 0.0, 0.625, 0.0, 0.625, 0.125, 0.375, 0.125, 0.75, 0.5, 0.875, 0.5, 0.875, 0.625, 0.75, 0.625])
me_cube_028.materials.append(mat_material)
me_cube_028.use_mirror_vertex_groups = False
me_cube_028.update()

# ---- objects
ob_cube = bpy.data.objects.new('Cube', me_cube)
ob_cube_008 = bpy.data.objects.new('Cube.008', me_cube_009)
ob_cube_004 = bpy.data.objects.new('Cube.004', me_cube_020)
ob_cube_011 = bpy.data.objects.new('Cube.011', me_cube_024)
ob_cube_010 = bpy.data.objects.new('Cube.010', me_cube_025)
ob_cube_001 = bpy.data.objects.new('Cube.001', me_cube_027)
ob_cube_002 = bpy.data.objects.new('Cube.002', me_cube_028)

# ---- transforms, parenting, visibility, modifiers, constraints
ob_cube.location = (0.0, 0.0, 0.0)
ob_cube.lock_rotations_4d = False
ob_cube.empty_display_type = 'ARROWS'
ob_cube.lineart.crease_threshold = 0.0
ob_cube_008.location = (0.0, 16.65, 7.0)
ob_cube_008.rotation_euler = (8.997e-08, 0.8727, -1.571)
ob_cube_004.location = (-21.3, 0.1298, 6.0)
ob_cube_004.rotation_euler = (0.0, -0.0, -1.571)
ob_cube_011.location = (-37.15, -11.83, 0.0)
ob_cube_011.rotation_euler = (0.0, -0.0, -3.142)
ob_cube_010.location = (0.0, 0.0, 12.99)
ob_cube_010.lock_rotations_4d = False
ob_cube_010.empty_display_type = 'ARROWS'
ob_cube_010.lineart.crease_threshold = 0.0
ob_cube_001.location = (-21.3, 0.1298, 18.84)
ob_cube_001.rotation_euler = (0.0, -0.0, -1.571)
ob_cube_002.location = (0.0, 0.0, 27.0)
ob_cube_002.lock_rotations_4d = False
ob_cube_002.empty_display_type = 'ARROWS'
ob_cube_002.lineart.crease_threshold = 0.0

# ---- collection membership
col_collection.objects.link(ob_cube)
col_collection.objects.link(ob_cube_008)
col_collection.objects.link(ob_cube_004)
col_collection.objects.link(ob_cube_011)
col_collection.objects.link(ob_cube_010)
col_collection.objects.link(ob_cube_001)
col_collection.objects.link(ob_cube_002)

# ---- scene / render settings (as saved in the file)
scene.frame_start = 1; scene.frame_end = 250; scene.frame_set(1)
scene.render.engine = 'BLENDER_EEVEE_NEXT'
scene.cycles.sampling_pattern = 'TABULATED_SOBOL'
scene.cycles.use_light_tree = False
scene.view_settings.view_transform = 'Filmic'
bpy.context.view_layer.update()

# ---- added for rendering (the .blend has no active camera and no usable light): camera, sun
cam_auto = bpy.data.cameras.new('AutoCamera')
cam_auto.lens = 50.0
cam_auto.sensor_width = 36.0
cam_auto.clip_end = 1416.08
ob_auto_camera = bpy.data.objects.new('AutoCamera', cam_auto)
scene.collection.objects.link(ob_auto_camera)
ob_auto_camera.location = (71.9456, -96.8265, 78.051)
ob_auto_camera.rotation_euler = (1.09748, -7.21219e-08, 0.694738)
scene.camera = ob_auto_camera
light_auto_sun = bpy.data.lights.new('AutoSun', 'SUN')
light_auto_sun.energy = 3.0
light_auto_sun.angle = 0.0523599
ob_auto_sun = bpy.data.objects.new('AutoSun', light_auto_sun)
scene.collection.objects.link(ob_auto_sun)
ob_auto_sun.rotation_euler = (0.872665, 0.174533, 0.523599)
bpy.context.view_layer.update()
